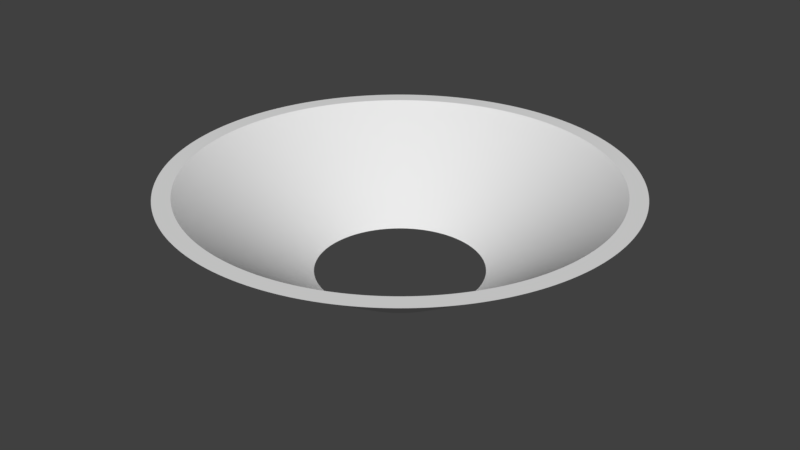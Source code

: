 # Source: bowl.blend  (saved by Blender 2.78.0; exported with 4.5.12 LTS)
import bpy
from mathutils import Matrix  # noqa: F401  (used for matrix-valued properties, if any)

bpy.ops.wm.read_factory_settings(use_empty=True)
scene = bpy.context.scene
scene.name = 'Scene'

# ---- collections
col_collection_1 = bpy.data.collections.new('Collection 1'); scene.collection.children.link(col_collection_1)

# ---- world
world_world = bpy.data.worlds.new('World'); scene.world = world_world
world_world.color = (0.05088, 0.05088, 0.05088)
world_world.use_sun_shadow = False
world_world.sun_shadow_jitter_overblur = 0.0
world_world.cycles.sampling_method = 'MANUAL'

# ---- meshes
me_cone_001 = bpy.data.meshes.new('Cone.001')
me_cone_001.from_pydata([(0.0, 1.0, -1.0), (0.02094, 0.9998, -1.0), (0.04188, 0.9991, -1.0), (0.06279, 0.998, -1.0), (0.08368, 0.9965, -1.0), (0.1045, 0.9945, -1.0), (0.1253, 0.9921, -1.0), (0.1461, 0.9893, -1.0), (0.1668, 0.986, -1.0), (0.1874, 0.9823, -1.0), (0.2079, 0.9781, -1.0), (0.2284, 0.9736, -1.0), (0.2487, 0.9686, -1.0), (0.2689, 0.9632, -1.0), (0.289, 0.9573, -1.0), (0.309, 0.9511, -1.0), (0.3289, 0.9444, -1.0), (0.3486, 0.9373, -1.0), (0.3681, 0.9298, -1.0), (0.3875, 0.9219, -1.0), (0.4067, 0.9135, -1.0), (0.4258, 0.9048, -1.0), (0.4446, 0.8957, -1.0), (0.4633, 0.8862, -1.0), (0.4818, 0.8763, -1.0), (0.5, 0.866, -1.0), (0.518, 0.8554, -1.0), (0.5358, 0.8443, -1.0), (0.5534, 0.8329, -1.0), (0.5707, 0.8211, -1.0), (0.5878, 0.809, -1.0), (0.6046, 0.7965, -1.0), (0.6211, 0.7837, -1.0), (0.6374, 0.7705, -1.0), (0.6534, 0.757, -1.0), (0.6691, 0.7431, -1.0), (0.6845, 0.729, -1.0), (0.6997, 0.7145, -1.0), (0.7145, 0.6997, -1.0), (0.729, 0.6845, -1.0), (0.7431, 0.6691, -1.0), (0.757, 0.6534, -1.0), (0.7705, 0.6374, -1.0), (0.7837, 0.6211, -1.0), (0.7965, 0.6046, -1.0), (0.809, 0.5878, -1.0), (0.8211, 0.5707, -1.0), (0.8329, 0.5534, -1.0), (0.8443, 0.5358, -1.0), (0.8554, 0.518, -1.0), (0.866, 0.5, -1.0), (0.8763, 0.4818, -1.0), (0.8862, 0.4633, -1.0), (0.8957, 0.4446, -1.0), (0.9048, 0.4258, -1.0), (0.9135, 0.4067, -1.0), (0.9219, 0.3875, -1.0), (0.9298, 0.3681, -1.0), (0.9373, 0.3486, -1.0), (0.9444, 0.3289, -1.0), (0.9511, 0.309, -1.0), (0.9573, 0.289, -1.0), (0.9632, 0.2689, -1.0), (0.9686, 0.2487, -1.0), (0.9736, 0.2284, -1.0), (0.9781, 0.2079, -1.0), (0.9823, 0.1874, -1.0), (0.986, 0.1668, -1.0), (0.9893, 0.1461, -1.0), (0.9921, 0.1253, -1.0), (0.9945, 0.1045, -1.0), (0.9965, 0.08368, -1.0), (0.998, 0.06279, -1.0), (0.9991, 0.04187, -1.0), (0.9998, 0.02094, -1.0), (1.0, -9.974e-07, -1.0), (0.9998, -0.02094, -1.0), (0.9991, -0.04188, -1.0), (0.998, -0.06279, -1.0), (0.9965, -0.08368, -1.0), (0.9945, -0.1045, -1.0), (0.9921, -0.1253, -1.0), (0.9893, -0.1461, -1.0), (0.986, -0.1668, -1.0), (0.9823, -0.1874, -1.0), (0.9781, -0.2079, -1.0), (0.9736, -0.2284, -1.0), (0.9686, -0.2487, -1.0), (0.9632, -0.2689, -1.0), (0.9573, -0.289, -1.0), (0.9511, -0.309, -1.0), (0.9444, -0.3289, -1.0), (0.9373, -0.3486, -1.0), (0.9298, -0.3681, -1.0), (0.9219, -0.3875, -1.0), (0.9135, -0.4067, -1.0), (0.9048, -0.4258, -1.0), (0.8957, -0.4446, -1.0), (0.8862, -0.4633, -1.0), (0.8763, -0.4818, -1.0), (0.866, -0.5, -1.0), (0.8554, -0.518, -1.0), (0.8443, -0.5358, -1.0), (0.8329, -0.5534, -1.0), (0.8211, -0.5707, -1.0), (0.809, -0.5878, -1.0), (0.7965, -0.6046, -1.0), (0.7837, -0.6211, -1.0), (0.7705, -0.6374, -1.0), (0.757, -0.6534, -1.0), (0.7431, -0.6691, -1.0), (0.729, -0.6845, -1.0), (0.7145, -0.6997, -1.0), (0.6997, -0.7145, -1.0), (0.6845, -0.729, -1.0), (0.6691, -0.7431, -1.0), (0.6534, -0.757, -1.0), (0.6374, -0.7705, -1.0), (0.6211, -0.7837, -1.0), (0.6046, -0.7965, -1.0), (0.5878, -0.809, -1.0), (0.5707, -0.8211, -1.0), (0.5534, -0.8329, -1.0), (0.5358, -0.8443, -1.0), (0.518, -0.8554, -1.0), (0.5, -0.866, -1.0), (0.4818, -0.8763, -1.0), (0.4633, -0.8862, -1.0), (0.4446, -0.8957, -1.0), (0.4258, -0.9048, -1.0), (0.4067, -0.9135, -1.0), (0.3875, -0.9219, -1.0), (0.3681, -0.9298, -1.0), (0.3486, -0.9373, -1.0), (0.3289, -0.9444, -1.0), (0.309, -0.9511, -1.0), (0.289, -0.9573, -1.0), (0.2689, -0.9632, -1.0), (0.2487, -0.9686, -1.0), (0.2284, -0.9736, -1.0), (0.2079, -0.9781, -1.0), (0.1874, -0.9823, -1.0), (0.1668, -0.986, -1.0), (0.1461, -0.9893, -1.0), (0.1253, -0.9921, -1.0), (0.1045, -0.9945, -1.0), (0.08368, -0.9965, -1.0), (0.06279, -0.998, -1.0), (0.04188, -0.9991, -1.0), (0.02094, -0.9998, -1.0), (1.82e-06, -1.0, -1.0), (-0.02094, -0.9998, -1.0), (-0.04187, -0.9991, -1.0), (-0.06279, -0.998, -1.0), (-0.08368, -0.9965, -1.0), (-0.1045, -0.9945, -1.0), (-0.1253, -0.9921, -1.0), (-0.1461, -0.9893, -1.0), (-0.1668, -0.986, -1.0), (-0.1874, -0.9823, -1.0), (-0.2079, -0.9781, -1.0), (-0.2283, -0.9736, -1.0), (-0.2487, -0.9686, -1.0), (-0.2689, -0.9632, -1.0), (-0.289, -0.9573, -1.0), (-0.309, -0.9511, -1.0), (-0.3289, -0.9444, -1.0), (-0.3486, -0.9373, -1.0), (-0.3681, -0.9298, -1.0), (-0.3875, -0.9219, -1.0), (-0.4067, -0.9135, -1.0), (-0.4258, -0.9048, -1.0), (-0.4446, -0.8957, -1.0), (-0.4633, -0.8862, -1.0), (-0.4818, -0.8763, -1.0), (-0.5, -0.866, -1.0), (-0.518, -0.8554, -1.0), (-0.5358, -0.8443, -1.0), (-0.5534, -0.8329, -1.0), (-0.5707, -0.8212, -1.0), (-0.5878, -0.809, -1.0), (-0.6046, -0.7965, -1.0), (-0.6211, -0.7837, -1.0), (-0.6374, -0.7705, -1.0), (-0.6534, -0.757, -1.0), (-0.6691, -0.7431, -1.0), (-0.6845, -0.729, -1.0), (-0.6997, -0.7145, -1.0), (-0.7145, -0.6997, -1.0), (-0.729, -0.6846, -1.0), (-0.7431, -0.6691, -1.0), (-0.757, -0.6534, -1.0), (-0.7705, -0.6374, -1.0), (-0.7837, -0.6212, -1.0), (-0.7965, -0.6046, -1.0), (-0.809, -0.5878, -1.0), (-0.8211, -0.5707, -1.0), (-0.8329, -0.5534, -1.0), (-0.8443, -0.5358, -1.0), (-0.8554, -0.518, -1.0), (-0.866, -0.5, -1.0), (-0.8763, -0.4818, -1.0), (-0.8862, -0.4633, -1.0), (-0.8957, -0.4446, -1.0), (-0.9048, -0.4258, -1.0), (-0.9135, -0.4067, -1.0), (-0.9219, -0.3875, -1.0), (-0.9298, -0.3681, -1.0), (-0.9373, -0.3486, -1.0), (-0.9444, -0.3289, -1.0), (-0.9511, -0.309, -1.0), (-0.9573, -0.289, -1.0), (-0.9632, -0.2689, -1.0), (-0.9686, -0.2487, -1.0), (-0.9736, -0.2284, -1.0), (-0.9781, -0.2079, -1.0), (-0.9823, -0.1874, -1.0), (-0.986, -0.1668, -1.0), (-0.9893, -0.1461, -1.0), (-0.9921, -0.1253, -1.0), (-0.9945, -0.1045, -1.0), (-0.9965, -0.08368, -1.0), (-0.998, -0.06279, -1.0), (-0.9991, -0.04188, -1.0), (-0.9998, -0.02094, -1.0), (-1.0, 9.656e-07, -1.0), (-0.9998, 0.02094, -1.0), (-0.9991, 0.04188, -1.0), (-0.998, 0.06279, -1.0), (-0.9965, 0.08368, -1.0), (-0.9945, 0.1045, -1.0), (-0.9921, 0.1253, -1.0), (-0.9893, 0.1461, -1.0), (-0.986, 0.1668, -1.0), (-0.9823, 0.1874, -1.0), (-0.9781, 0.2079, -1.0), (-0.9736, 0.2284, -1.0), (-0.9686, 0.2487, -1.0), (-0.9632, 0.2689, -1.0), (-0.9573, 0.289, -1.0), (-0.9511, 0.309, -1.0), (-0.9444, 0.3289, -1.0), (-0.9373, 0.3486, -1.0), (-0.9298, 0.3681, -1.0), (-0.9219, 0.3875, -1.0), (-0.9135, 0.4067, -1.0), (-0.9048, 0.4258, -1.0), (-0.8957, 0.4446, -1.0), (-0.8862, 0.4633, -1.0), (-0.8763, 0.4818, -1.0), (-0.866, 0.5, -1.0), (-0.8554, 0.518, -1.0), (-0.8443, 0.5358, -1.0), (-0.8329, 0.5534, -1.0), (-0.8211, 0.5707, -1.0), (-0.809, 0.5878, -1.0), (-0.7965, 0.6046, -1.0), (-0.7837, 0.6212, -1.0), (-0.7705, 0.6374, -1.0), (-0.757, 0.6534, -1.0), (-0.7431, 0.6691, -1.0), (-0.729, 0.6846, -1.0), (-0.7145, 0.6997, -1.0), (-0.6997, 0.7145, -1.0), (-0.6845, 0.729, -1.0), (-0.6691, 0.7431, -1.0), (-0.6534, 0.757, -1.0), (-0.6374, 0.7705, -1.0), (-0.6211, 0.7837, -1.0), (-0.6046, 0.7965, -1.0), (-0.5878, 0.809, -1.0), (-0.5707, 0.8212, -1.0), (-0.5534, 0.8329, -1.0), (-0.5358, 0.8443, -1.0), (-0.518, 0.8554, -1.0), (-0.5, 0.866, -1.0), (-0.4817, 0.8763, -1.0), (-0.4633, 0.8862, -1.0), (-0.4446, 0.8957, -1.0), (-0.4258, 0.9048, -1.0), (-0.4067, 0.9135, -1.0), (-0.3875, 0.9219, -1.0), (-0.3681, 0.9298, -1.0), (-0.3486, 0.9373, -1.0), (-0.3289, 0.9444, -1.0), (-0.309, 0.9511, -1.0), (-0.289, 0.9573, -1.0), (-0.2689, 0.9632, -1.0), (-0.2487, 0.9686, -1.0), (-0.2283, 0.9736, -1.0), (-0.2079, 0.9782, -1.0), (-0.1874, 0.9823, -1.0), (-0.1668, 0.986, -1.0), (-0.1461, 0.9893, -1.0), (-0.1253, 0.9921, -1.0), (-0.1045, 0.9945, -1.0), (-0.08367, 0.9965, -1.0), (-0.06278, 0.998, -1.0), (-0.04186, 0.9991, -1.0), (-0.02093, 0.9998, -1.0), (0.3342, 0.1488, 0.2683), (0.3373, 0.1418, 0.2683), (0.8439, 0.3757, -1.0), (0.8516, 0.358, -1.0), (0.331, 0.1558, 0.2683), (0.8358, 0.3933, -1.0), (0.3206, 0.1763, 0.2683), (0.3242, 0.1695, 0.2683), (0.8095, 0.445, -1.0), (0.8186, 0.428, -1.0), (0.3277, 0.1627, 0.2683), (0.8274, 0.4107, -1.0), (0.3402, 0.1347, 0.2683), (0.8589, 0.3401, -1.0), (0.3659, -3.649e-07, 0.2683), (0.3658, 0.007662, 0.2683), (0.9236, 0.01934, -1.0), (0.9238, -9.213e-07, -1.0), (0.3429, 0.1275, 0.2683), (0.8658, 0.322, -1.0), (0.3655, 0.01532, 0.2683), (0.9229, 0.03868, -1.0), (0.08354, 0.3562, 0.2683), (0.09098, 0.3544, 0.2683), (0.2109, 0.8993, -1.0), (0.2297, 0.8947, -1.0), (0.2769, 0.2391, 0.2683), (0.2819, 0.2332, 0.2683), (0.6993, 0.6036, -1.0), (0.7118, 0.5888, -1.0), (0.2867, 0.2272, 0.2683), (0.7239, 0.5738, -1.0), (0.1203, 0.3455, 0.2683), (0.1275, 0.3429, 0.2683), (0.3038, 0.8724, -1.0), (0.322, 0.8658, -1.0), (0.09839, 0.3524, 0.2683), (0.2484, 0.8897, -1.0), (0.1347, 0.3402, 0.2683), (0.3401, 0.8589, -1.0), (0.1057, 0.3502, 0.2683), (0.267, 0.8843, -1.0), (0.1418, 0.3373, 0.2683), (0.358, 0.8516, -1.0), (0.3502, 0.1057, 0.2683), (0.3524, 0.09839, 0.2683), (0.8843, 0.267, -1.0), (0.8897, 0.2484, -1.0), (0.3479, 0.1131, 0.2683), (0.8785, 0.2855, -1.0), (0.3619, 0.05344, 0.2683), (0.363, 0.04585, 0.2683), (0.9138, 0.1349, -1.0), (0.9165, 0.1158, -1.0), (0.3639, 0.03824, 0.2683), (0.9187, 0.09656, -1.0), (0.3544, 0.09098, 0.2683), (0.8947, 0.2297, -1.0), (0.3455, 0.1203, 0.2683), (0.8724, 0.3038, -1.0), (0.3562, 0.08354, 0.2683), (0.8993, 0.2109, -1.0), (0.3089, 0.196, 0.2683), (0.3129, 0.1895, 0.2683), (0.78, 0.495, -1.0), (0.7901, 0.4785, -1.0), (0.3047, 0.2025, 0.2683), (0.7694, 0.5112, -1.0), (0.2914, 0.2212, 0.2683), (0.7358, 0.5585, -1.0), (0.296, 0.215, 0.2683), (0.7473, 0.543, -1.0), (0.3168, 0.1829, 0.2683), (0.8, 0.4619, -1.0), (0.3004, 0.2088, 0.2683), (0.7585, 0.5272, -1.0), (0.3579, 0.07607, 0.2683), (0.3594, 0.06855, 0.2683), (0.9036, 0.1921, -1.0), (0.9074, 0.1731, -1.0), (0.3607, 0.06101, 0.2683), (0.9108, 0.1541, -1.0), (0.3646, 0.03061, 0.2683), (0.9205, 0.0773, -1.0), (0.3651, 0.02297, 0.2683), (0.9219, 0.058, -1.0), (0.2614, 0.256, 0.2683), (0.2667, 0.2504, 0.2683), (0.66, 0.6463, -1.0), (0.6734, 0.6324, -1.0), (0.07607, 0.3579, 0.2683), (0.1921, 0.9036, -1.0), (0.2719, 0.2448, 0.2683), (0.6865, 0.6181, -1.0), (-0.2391, 0.277, 0.2683), (-0.2332, 0.2819, 0.2683), (-0.6036, 0.6993, -1.0), (-0.5888, 0.7118, -1.0), (-0.2272, 0.2867, 0.2683), (-0.5738, 0.7239, -1.0), (-0.331, 0.1558, 0.2683), (-0.3277, 0.1627, 0.2683), (-0.8358, 0.3933, -1.0), (-0.8274, 0.4107, -1.0), (-0.3242, 0.1695, 0.2683), (-0.8186, 0.428, -1.0), (-0.2448, 0.2719, 0.2683), (-0.6181, 0.6865, -1.0), (-0.3206, 0.1763, 0.2683), (-0.8095, 0.445, -1.0), (-0.2504, 0.2667, 0.2683), (-0.6323, 0.6734, -1.0), (-0.3168, 0.1829, 0.2683), (-0.8, 0.4619, -1.0), (-0.05344, -0.3619, 0.2683), (-0.06101, -0.3607, 0.2683), (-0.1349, -0.9138, -1.0), (-0.1541, -0.9108, -1.0), (-0.06855, -0.3594, 0.2683), (-0.1731, -0.9074, -1.0), (-0.3646, 0.03061, 0.2683), (-0.3638, 0.03824, 0.2683), (-0.9205, 0.0773, -1.0), (-0.9187, 0.09656, -1.0), (-0.3651, 0.02297, 0.2683), (-0.9219, 0.058, -1.0), (-0.04585, -0.363, 0.2683), (-0.1158, -0.9165, -1.0), (-0.3655, 0.01532, 0.2683), (-0.9229, 0.03868, -1.0), (-0.03824, -0.3638, 0.2683), (-0.09656, -0.9187, -1.0), (-0.3658, 0.007662, 0.2683), (-0.9236, 0.01935, -1.0), (-0.3047, 0.2025, 0.2683), (-0.3004, 0.2088, 0.2683), (-0.7694, 0.5112, -1.0), (-0.7585, 0.5272, -1.0), (-0.296, 0.215, 0.2683), (-0.7473, 0.543, -1.0), (-0.196, 0.3089, 0.2683), (-0.1895, 0.3129, 0.2683), (-0.4785, 0.7902, -1.0), (-0.495, 0.78, -1.0), (-0.1829, 0.3168, 0.2683), (-0.4619, 0.8, -1.0), (-0.3089, 0.196, 0.2683), (-0.7799, 0.495, -1.0), (-0.2914, 0.2212, 0.2683), (-0.2867, 0.2273, 0.2683), (-0.7358, 0.5585, -1.0), (-0.7239, 0.5738, -1.0), (-0.3129, 0.1895, 0.2683), (-0.7901, 0.4785, -1.0), (-0.3373, 0.1418, 0.2683), (-0.3342, 0.1488, 0.2683), (-0.8516, 0.358, -1.0), (-0.8439, 0.3757, -1.0), (-0.3524, 0.09839, 0.2683), (-0.3502, 0.1057, 0.2683), (-0.8897, 0.2484, -1.0), (-0.8843, 0.267, -1.0), (-0.3479, 0.1131, 0.2683), (-0.8785, 0.2855, -1.0), (-0.3402, 0.1347, 0.2683), (-0.8589, 0.3401, -1.0), (-0.3455, 0.1203, 0.2683), (-0.8724, 0.3038, -1.0), (-0.3429, 0.1275, 0.2683), (-0.8658, 0.322, -1.0), (-0.215, 0.296, 0.2683), (-0.2088, 0.3004, 0.2683), (-0.543, 0.7473, -1.0), (-0.5272, 0.7585, -1.0), (-0.2025, 0.3047, 0.2683), (-0.5112, 0.7694, -1.0), (-0.1762, 0.3206, 0.2683), (-0.445, 0.8095, -1.0), (-0.1695, 0.3242, 0.2683), (-0.428, 0.8186, -1.0), (-0.2212, 0.2914, 0.2683), (-0.5585, 0.7358, -1.0), (-0.1627, 0.3277, 0.2683), (-0.4107, 0.8274, -1.0), (-0.007661, -0.3658, 0.2683), (-0.01532, -0.3655, 0.2683), (-0.01934, -0.9236, -1.0), (-0.03868, -0.9229, -1.0), (-0.02297, -0.3651, 0.2683), (-0.058, -0.9219, -1.0), (-0.07606, -0.3579, 0.2683), (-0.1921, -0.9036, -1.0), (-0.08354, -0.3562, 0.2683), (-0.2109, -0.8993, -1.0), (6.658e-07, -0.3659, 0.2683), (1.681e-06, -0.9238, -1.0), (-0.03061, -0.3646, 0.2683), (-0.0773, -0.9205, -1.0), (-0.3659, 3.533e-07, 0.2683), (-0.9238, 8.92e-07, -1.0), (-0.2667, 0.2504, 0.2683), (-0.2614, 0.256, 0.2683), (-0.6734, 0.6324, -1.0), (-0.66, 0.6463, -1.0), (-0.2719, 0.2448, 0.2683), (-0.6865, 0.6181, -1.0), (-0.2819, 0.2332, 0.2683), (-0.7118, 0.5888, -1.0), (-0.256, 0.2614, 0.2683), (-0.6463, 0.66, -1.0), (-0.2769, 0.2391, 0.2683), (-0.6993, 0.6036, -1.0), (-0.3619, 0.05345, 0.2683), (-0.3607, 0.06101, 0.2683), (-0.9138, 0.1349, -1.0), (-0.9108, 0.1541, -1.0), (-0.3594, 0.06856, 0.2683), (-0.9074, 0.1731, -1.0), (-0.3544, 0.09099, 0.2683), (-0.8947, 0.2297, -1.0), (-0.3562, 0.08354, 0.2683), (-0.8993, 0.2109, -1.0), (-0.363, 0.04585, 0.2683), (-0.9165, 0.1158, -1.0), (-0.3579, 0.07607, 0.2683), (-0.9036, 0.1921, -1.0), (0.1627, -0.3277, 0.2683), (0.1558, -0.331, 0.2683), (0.4107, -0.8274, -1.0), (0.3933, -0.8358, -1.0), (0.1488, -0.3342, 0.2683), (0.3757, -0.8439, -1.0), (0.2819, -0.2332, 0.2683), (0.2769, -0.2391, 0.2683), (0.7118, -0.5888, -1.0), (0.6993, -0.6036, -1.0), (0.2719, -0.2448, 0.2683), (0.6865, -0.6181, -1.0), (0.1695, -0.3242, 0.2683), (0.428, -0.8186, -1.0), (0.2667, -0.2504, 0.2683), (0.6734, -0.6324, -1.0), (0.1763, -0.3206, 0.2683), (0.445, -0.8095, -1.0), (0.2614, -0.256, 0.2683), (0.66, -0.6463, -1.0), (0.04585, 0.363, 0.2683), (0.05345, 0.3619, 0.2683), (0.1158, 0.9165, -1.0), (0.1349, 0.9138, -1.0), (0.06101, 0.3607, 0.2683), (0.1541, 0.9108, -1.0), (0.2212, 0.2914, 0.2683), (0.215, 0.296, 0.2683), (0.543, 0.7473, -1.0), (0.5585, 0.7358, -1.0), (0.2088, 0.3004, 0.2683), (0.5272, 0.7585, -1.0), (0.1488, 0.3342, 0.2683), (0.3757, 0.8439, -1.0), (0.2025, 0.3047, 0.2683), (0.5112, 0.7694, -1.0), (0.1558, 0.331, 0.2683), (0.3933, 0.8358, -1.0), (0.196, 0.3089, 0.2683), (0.495, 0.78, -1.0), (0.2448, -0.2719, 0.2683), (0.2391, -0.2769, 0.2683), (0.6181, -0.6865, -1.0), (0.6036, -0.6993, -1.0), (0.2332, -0.2819, 0.2683), (0.5888, -0.7118, -1.0), (0.1131, -0.3479, 0.2683), (0.1057, -0.3502, 0.2683), (0.2855, -0.8785, -1.0), (0.267, -0.8843, -1.0), (0.09839, -0.3524, 0.2683), (0.2484, -0.8897, -1.0), (0.2504, -0.2667, 0.2683), (0.6324, -0.6734, -1.0), (0.2272, -0.2867, 0.2683), (0.2212, -0.2914, 0.2683), (0.5738, -0.7239, -1.0), (0.5585, -0.7358, -1.0), (0.256, -0.2614, 0.2683), (0.6463, -0.66, -1.0), (0.2914, -0.2212, 0.2683), (0.2867, -0.2272, 0.2683), (0.7358, -0.5585, -1.0), (0.7239, -0.5738, -1.0), (0.3168, -0.1829, 0.2683), (0.3129, -0.1895, 0.2683), (0.8, -0.4619, -1.0), (0.7901, -0.4785, -1.0), (0.3089, -0.196, 0.2683), (0.78, -0.495, -1.0), (0.296, -0.215, 0.2683), (0.7473, -0.543, -1.0), (0.3047, -0.2025, 0.2683), (0.7694, -0.5112, -1.0), (0.3004, -0.2088, 0.2683), (0.7585, -0.5272, -1.0), (0.1347, -0.3402, 0.2683), (0.1275, -0.3429, 0.2683), (0.3401, -0.8589, -1.0), (0.322, -0.8658, -1.0), (0.1203, -0.3455, 0.2683), (0.3038, -0.8724, -1.0), (0.09098, -0.3544, 0.2683), (0.2297, -0.8947, -1.0), (0.08354, -0.3562, 0.2683), (0.2109, -0.8993, -1.0), (0.1418, -0.3373, 0.2683), (0.358, -0.8516, -1.0), (0.07607, -0.3579, 0.2683), (0.1921, -0.9036, -1.0), (0.1763, 0.3206, 0.2683), (0.1829, 0.3168, 0.2683), (0.445, 0.8095, -1.0), (0.4619, 0.8, -1.0), (0.1695, 0.3242, 0.2683), (0.428, 0.8186, -1.0), (0.06855, 0.3594, 0.2683), (0.1731, 0.9074, -1.0), (0.1895, 0.3129, 0.2683), (0.4785, 0.7901, -1.0), (0.1627, 0.3277, 0.2683), (0.4107, 0.8274, -1.0), (0.196, -0.3089, 0.2683), (0.1895, -0.3129, 0.2683), (0.495, -0.78, -1.0), (0.4785, -0.7901, -1.0), (0.2025, -0.3047, 0.2683), (0.5112, -0.7694, -1.0), (0.215, -0.296, 0.2683), (0.543, -0.7473, -1.0), (0.1829, -0.3168, 0.2683), (0.4619, -0.8, -1.0), (0.2088, -0.3004, 0.2683), (0.5272, -0.7585, -1.0), (0.3373, -0.1418, 0.2683), (0.3342, -0.1488, 0.2683), (0.8516, -0.358, -1.0), (0.8439, -0.3757, -1.0), (0.331, -0.1558, 0.2683), (0.8358, -0.3933, -1.0), (0.3206, -0.1763, 0.2683), (0.8095, -0.445, -1.0), (0.3242, -0.1695, 0.2683), (0.8186, -0.428, -1.0), (0.3402, -0.1347, 0.2683), (0.8589, -0.3401, -1.0), (0.3277, -0.1627, 0.2683), (0.8274, -0.4107, -1.0), (0.3429, -0.1275, 0.2683), (0.8658, -0.322, -1.0), (-0.3579, -0.07607, 0.2683), (-0.3594, -0.06855, 0.2683), (-0.9036, -0.1921, -1.0), (-0.9074, -0.1731, -1.0), (-0.3562, -0.08354, 0.2683), (-0.8993, -0.2109, -1.0), (-0.2614, -0.256, 0.2683), (-0.2667, -0.2504, 0.2683), (-0.66, -0.6463, -1.0), (-0.6734, -0.6324, -1.0), (-0.2719, -0.2448, 0.2683), (-0.6865, -0.6181, -1.0), (-0.3607, -0.06101, 0.2683), (-0.9108, -0.1541, -1.0), (-0.2769, -0.2391, 0.2683), (-0.6993, -0.6036, -1.0), (-0.3619, -0.05345, 0.2683), (-0.9138, -0.1349, -1.0), (-0.2819, -0.2332, 0.2683), (-0.7118, -0.5888, -1.0), (-0.1057, -0.3502, 0.2683), (-0.1131, -0.3479, 0.2683), (-0.267, -0.8843, -1.0), (-0.2855, -0.8785, -1.0), (-0.09838, -0.3524, 0.2683), (-0.2484, -0.8897, -1.0), (-0.1895, -0.3129, 0.2683), (-0.196, -0.3089, 0.2683), (-0.4785, -0.7901, -1.0), (-0.495, -0.78, -1.0), (-0.1829, -0.3168, 0.2683), (-0.4619, -0.8, -1.0), (-0.1203, -0.3455, 0.2683), (-0.3038, -0.8724, -1.0), (-0.1763, -0.3206, 0.2683), (-0.445, -0.8095, -1.0), (-0.1275, -0.3429, 0.2683), (-0.322, -0.8658, -1.0), (-0.1695, -0.3242, 0.2683), (-0.428, -0.8186, -1.0), (-0.296, -0.215, 0.2683), (-0.3004, -0.2088, 0.2683), (-0.7473, -0.543, -1.0), (-0.7585, -0.5272, -1.0), (-0.3047, -0.2025, 0.2683), (-0.7694, -0.5112, -1.0), (-0.3402, -0.1347, 0.2683), (-0.3429, -0.1275, 0.2683), (-0.8589, -0.3401, -1.0), (-0.8658, -0.322, -1.0), (-0.3502, -0.1057, 0.2683), (-0.3524, -0.09839, 0.2683), (-0.8843, -0.267, -1.0), (-0.8897, -0.2484, -1.0), (-0.2914, -0.2212, 0.2683), (-0.7358, -0.5585, -1.0), (-0.3089, -0.196, 0.2683), (-0.3129, -0.1895, 0.2683), (-0.7799, -0.495, -1.0), (-0.7901, -0.4785, -1.0), (-0.2867, -0.2273, 0.2683), (-0.7239, -0.5738, -1.0), (-0.3646, -0.03061, 0.2683), (-0.3651, -0.02297, 0.2683), (-0.9205, -0.0773, -1.0), (-0.9219, -0.058, -1.0), (-0.3638, -0.03824, 0.2683), (-0.9187, -0.09656, -1.0), (-0.2448, -0.2719, 0.2683), (-0.2504, -0.2667, 0.2683), (-0.6181, -0.6865, -1.0), (-0.6323, -0.6734, -1.0), (-0.256, -0.2614, 0.2683), (-0.6463, -0.66, -1.0), (-0.3655, -0.01532, 0.2683), (-0.9229, -0.03868, -1.0), (-0.3658, -0.007662, 0.2683), (-0.9236, -0.01934, -1.0), (-0.331, -0.1558, 0.2683), (-0.3342, -0.1488, 0.2683), (-0.8358, -0.3933, -1.0), (-0.8439, -0.3757, -1.0), (-0.3373, -0.1418, 0.2683), (-0.8516, -0.358, -1.0), (-0.3479, -0.1131, 0.2683), (-0.8785, -0.2855, -1.0), (-0.3455, -0.1203, 0.2683), (-0.8724, -0.3038, -1.0), (-0.3544, -0.09098, 0.2683), (-0.8947, -0.2297, -1.0), (-0.1488, -0.3342, 0.2683), (-0.1558, -0.331, 0.2683), (-0.3757, -0.8439, -1.0), (-0.3933, -0.8358, -1.0), (-0.1418, -0.3373, 0.2683), (-0.358, -0.8516, -1.0), (-0.09098, -0.3544, 0.2683), (-0.2297, -0.8947, -1.0), (-0.1627, -0.3277, 0.2683), (-0.4107, -0.8274, -1.0), (-0.1347, -0.3402, 0.2683), (-0.3401, -0.8589, -1.0), (-0.3277, -0.1627, 0.2683), (-0.8274, -0.4107, -1.0), (-0.3242, -0.1695, 0.2683), (-0.8186, -0.428, -1.0), (-0.3168, -0.1829, 0.2683), (-0.8, -0.4619, -1.0), (-0.363, -0.04585, 0.2683), (-0.9165, -0.1158, -1.0), (-0.3206, -0.1763, 0.2683), (-0.8095, -0.445, -1.0), (-0.2088, -0.3004, 0.2683), (-0.215, -0.296, 0.2683), (-0.5272, -0.7585, -1.0), (-0.543, -0.7473, -1.0), (-0.2212, -0.2914, 0.2683), (-0.5585, -0.7358, -1.0), (-0.2391, -0.2769, 0.2683), (-0.6036, -0.6993, -1.0), (-0.2332, -0.2819, 0.2683), (-0.5888, -0.7118, -1.0), (-0.2025, -0.3047, 0.2683), (-0.5112, -0.7694, -1.0), (-0.2272, -0.2867, 0.2683), (-0.5738, -0.7239, -1.0), (0.3544, -0.09098, 0.2683), (0.3524, -0.09839, 0.2683), (0.8947, -0.2297, -1.0), (0.8897, -0.2484, -1.0), (0.3562, -0.08354, 0.2683), (0.8993, -0.2109, -1.0), (0.1131, 0.3479, 0.2683), (0.2855, 0.8785, -1.0), (0.3502, -0.1057, 0.2683), (0.8843, -0.267, -1.0), (0.03824, 0.3638, 0.2683), (0.09656, 0.9187, -1.0), (0.3479, -0.1131, 0.2683), (0.8785, -0.2855, -1.0), (0.03061, 0.3646, 0.2683), (0.0773, 0.9205, -1.0), (-0.1418, 0.3373, 0.2683), (-0.1347, 0.3402, 0.2683), (-0.358, 0.8516, -1.0), (-0.34, 0.8589, -1.0), (-0.1488, 0.3342, 0.2683), (-0.3757, 0.8439, -1.0), (-0.05344, 0.3619, 0.2683), (-0.04585, 0.363, 0.2683), (-0.1349, 0.9138, -1.0), (-0.1158, 0.9165, -1.0), (-0.06101, 0.3607, 0.2683), (-0.154, 0.9108, -1.0), (-0.1275, 0.3429, 0.2683), (-0.322, 0.8658, -1.0), (-0.06855, 0.3594, 0.2683), (-0.1731, 0.9074, -1.0), (-0.1203, 0.3455, 0.2683), (-0.3038, 0.8724, -1.0), (-0.07606, 0.3579, 0.2683), (-0.192, 0.9036, -1.0), (0.0, 0.3659, 0.2683), (0.007662, 0.3658, 0.2683), (0.0, 0.9238, -1.0), (0.01935, 0.9236, -1.0), (0.2272, 0.2867, 0.2683), (0.5738, 0.7239, -1.0), (0.3646, -0.03061, 0.2683), (0.3638, -0.03824, 0.2683), (0.9205, -0.0773, -1.0), (0.9187, -0.09656, -1.0), (0.3607, -0.06101, 0.2683), (0.3594, -0.06855, 0.2683), (0.9108, -0.1541, -1.0), (0.9074, -0.1731, -1.0), (0.01532, 0.3655, 0.2683), (0.03868, 0.9229, -1.0), (0.2332, 0.2819, 0.2683), (0.2391, 0.277, 0.2683), (0.5888, 0.7118, -1.0), (0.6036, 0.6993, -1.0), (0.02297, 0.3651, 0.2683), (0.058, 0.9219, -1.0), (0.06855, -0.3594, 0.2683), (0.06101, -0.3607, 0.2683), (0.1731, -0.9074, -1.0), (0.1541, -0.9108, -1.0), (0.02297, -0.3651, 0.2683), (0.01532, -0.3655, 0.2683), (0.058, -0.9219, -1.0), (0.03868, -0.9229, -1.0), (0.03061, -0.3646, 0.2683), (0.0773, -0.9205, -1.0), (0.05345, -0.3619, 0.2683), (0.1349, -0.9138, -1.0), (0.03824, -0.3638, 0.2683), (0.09656, -0.9187, -1.0), (0.04585, -0.363, 0.2683), (0.1158, -0.9165, -1.0), (0.3658, -0.007662, 0.2683), (0.3655, -0.01532, 0.2683), (0.9236, -0.01935, -1.0), (0.9229, -0.03868, -1.0), (0.3651, -0.02297, 0.2683), (0.9219, -0.058, -1.0), (0.3619, -0.05345, 0.2683), (0.9138, -0.1349, -1.0), (0.363, -0.04585, 0.2683), (0.9165, -0.1158, -1.0), (0.3579, -0.07607, 0.2683), (0.9036, -0.1921, -1.0), (-0.09838, 0.3524, 0.2683), (-0.09098, 0.3544, 0.2683), (-0.2484, 0.8897, -1.0), (-0.2297, 0.8947, -1.0), (-0.1057, 0.3502, 0.2683), (-0.267, 0.8843, -1.0), (-0.1558, 0.331, 0.2683), (-0.3933, 0.8358, -1.0), (-0.08354, 0.3562, 0.2683), (-0.2109, 0.8993, -1.0), (-0.1131, 0.3479, 0.2683), (-0.2854, 0.8785, -1.0), (0.256, 0.2614, 0.2683), (0.6463, 0.66, -1.0), (0.2448, 0.2719, 0.2683), (0.6181, 0.6865, -1.0), (0.3455, -0.1203, 0.2683), (0.8724, -0.3038, -1.0), (0.2504, 0.2667, 0.2683), (0.6324, 0.6734, -1.0), (-0.03061, 0.3646, 0.2683), (-0.02297, 0.3651, 0.2683), (-0.07729, 0.9205, -1.0), (-0.05799, 0.9219, -1.0), (-0.01532, 0.3655, 0.2683), (-0.03867, 0.9229, -1.0), (0.007663, -0.3658, 0.2683), (0.01935, -0.9236, -1.0), (-0.03824, 0.3638, 0.2683), (-0.09655, 0.9187, -1.0), (-0.007657, 0.3658, 0.2683), (-0.01933, 0.9236, -1.0)], [], [(0, 818, 819, 1), (1, 819, 832, 2), (2, 832, 838, 3), (3, 838, 796, 4), (4, 796, 792, 5), (5, 792, 546, 6), (6, 546, 547, 7), (7, 547, 550, 8), (8, 550, 622, 9), (9, 622, 390, 10), (10, 390, 322, 11), (11, 322, 323, 12), (12, 323, 336, 13), (13, 336, 340, 14), (14, 340, 788, 15), (15, 788, 332, 16), (16, 332, 333, 17), (17, 333, 338, 18), (18, 338, 342, 19), (19, 342, 558, 20), (20, 558, 562, 21), (21, 562, 626, 22), (22, 626, 620, 23), (23, 620, 616, 24), (24, 616, 617, 25), (25, 617, 624, 26), (26, 624, 564, 27), (27, 564, 560, 28), (28, 560, 556, 29), (29, 556, 553, 30), (30, 553, 552, 31), (31, 552, 822, 32), (32, 822, 834, 33), (33, 834, 835, 34), (34, 835, 882, 35), (35, 882, 886, 36), (36, 886, 880, 37), (37, 880, 386, 38), (38, 386, 387, 39), (39, 387, 392, 40), (40, 392, 326, 41), (41, 326, 327, 42), (42, 327, 330, 43), (43, 330, 368, 44), (44, 368, 370, 45), (45, 370, 374, 46), (46, 374, 366, 47), (47, 366, 362, 48), (48, 362, 363, 49), (49, 363, 372, 50), (50, 372, 306, 51), (51, 306, 307, 52), (52, 307, 310, 53), (53, 310, 304, 54), (54, 304, 300, 55), (55, 300, 301, 56), (56, 301, 312, 57), (57, 312, 318, 58), (58, 318, 358, 59), (59, 358, 348, 60), (60, 348, 344, 61), (61, 344, 345, 62), (62, 345, 356, 63), (63, 356, 360, 64), (64, 360, 376, 65), (65, 376, 377, 66), (66, 377, 380, 67), (67, 380, 350, 68), (68, 350, 351, 69), (69, 351, 354, 70), (70, 354, 382, 71), (71, 382, 384, 72), (72, 384, 320, 73), (73, 320, 315, 74), (74, 315, 314, 75), (75, 314, 856, 76), (76, 856, 857, 77), (77, 857, 860, 78), (78, 860, 824, 79), (79, 824, 825, 80), (80, 825, 864, 81), (81, 864, 862, 82), (82, 862, 828, 83), (83, 828, 829, 84), (84, 829, 866, 85), (85, 866, 786, 86), (86, 786, 782, 87), (87, 782, 783, 88), (88, 783, 790, 89), (89, 790, 794, 90), (90, 794, 884, 91), (91, 884, 654, 92), (92, 654, 650, 93), (93, 650, 640, 94), (94, 640, 641, 95), (95, 641, 644, 96), (96, 644, 652, 97), (97, 652, 648, 98), (98, 648, 646, 99), (99, 646, 590, 100), (100, 590, 591, 101), (101, 591, 594, 102), (102, 594, 598, 103), (103, 598, 600, 104), (104, 600, 596, 105), (105, 596, 586, 106), (106, 586, 587, 107), (107, 587, 532, 108), (108, 532, 533, 109), (109, 533, 536, 110), (110, 536, 540, 111), (111, 540, 544, 112), (112, 544, 584, 113), (113, 584, 578, 114), (114, 578, 566, 115), (115, 566, 567, 116), (116, 567, 570, 117), (117, 570, 580, 118), (118, 580, 581, 119), (119, 581, 634, 120), (120, 634, 638, 121), (121, 638, 632, 122), (122, 632, 628, 123), (123, 628, 629, 124), (124, 629, 636, 125), (125, 636, 542, 126), (126, 542, 538, 127), (127, 538, 526, 128), (128, 526, 527, 129), (129, 527, 530, 130), (130, 530, 612, 131), (131, 612, 602, 132), (132, 602, 603, 133), (133, 603, 606, 134), (134, 606, 572, 135), (135, 572, 573, 136), (136, 573, 576, 137), (137, 576, 608, 138), (138, 608, 610, 139), (139, 610, 614, 140), (140, 614, 840, 141), (141, 840, 841, 142), (142, 841, 850, 143), (143, 850, 854, 144), (144, 854, 852, 145), (145, 852, 848, 146), (146, 848, 844, 147), (147, 844, 845, 148), (148, 845, 894, 149), (149, 894, 494, 150), (150, 494, 484, 151), (151, 484, 485, 152), (152, 485, 488, 153), (153, 488, 496, 154), (154, 496, 430, 155), (155, 430, 426, 156), (156, 426, 414, 157), (157, 414, 415, 158), (158, 415, 418, 159), (159, 418, 490, 160), (160, 490, 492, 161), (161, 492, 752, 162), (162, 752, 680, 163), (163, 680, 676, 164), (164, 676, 677, 165), (165, 677, 688, 166), (166, 688, 692, 167), (167, 692, 756, 168), (168, 756, 750, 169), (169, 750, 746, 170), (170, 746, 747, 171), (171, 747, 754, 172), (172, 754, 694, 173), (173, 694, 690, 174), (174, 690, 686, 175), (175, 686, 682, 176), (176, 682, 683, 177), (177, 683, 778, 178), (178, 778, 768, 179), (179, 768, 769, 180), (180, 769, 772, 181), (181, 772, 780, 182), (182, 780, 776, 183), (183, 776, 774, 184), (184, 774, 724, 185), (185, 724, 725, 186), (186, 725, 728, 187), (187, 728, 662, 188), (188, 662, 663, 189), (189, 663, 666, 190), (190, 666, 670, 191), (191, 670, 674, 192), (192, 674, 716, 193), (193, 716, 710, 194), (194, 710, 696, 195), (195, 696, 697, 196), (196, 697, 700, 197), (197, 700, 712, 198), (198, 712, 713, 199), (199, 713, 762, 200), (200, 762, 766, 201), (201, 766, 760, 202), (202, 760, 758, 203), (203, 758, 734, 204), (204, 734, 735, 205), (205, 735, 738, 206), (206, 738, 702, 207), (207, 702, 703, 208), (208, 703, 742, 209), (209, 742, 740, 210), (210, 740, 706, 211), (211, 706, 707, 212), (212, 707, 744, 213), (213, 744, 660, 214), (214, 660, 656, 215), (215, 656, 657, 216), (216, 657, 668, 217), (217, 668, 672, 218), (218, 672, 764, 219), (219, 764, 722, 220), (220, 722, 718, 221), (221, 718, 719, 222), (222, 719, 730, 223), (223, 730, 732, 224), (224, 732, 498, 225), (225, 498, 432, 226), (226, 432, 428, 227), (227, 428, 424, 228), (228, 424, 420, 229), (229, 420, 421, 230), (230, 421, 522, 231), (231, 522, 512, 232), (232, 512, 513, 233), (233, 513, 516, 234), (234, 516, 524, 235), (235, 524, 520, 236), (236, 520, 518, 237), (237, 518, 458, 238), (238, 458, 459, 239), (239, 459, 462, 240), (240, 462, 466, 241), (241, 466, 468, 242), (242, 468, 464, 243), (243, 464, 454, 244), (244, 454, 455, 245), (245, 455, 400, 246), (246, 400, 401, 247), (247, 401, 404, 248), (248, 404, 408, 249), (249, 408, 412, 250), (250, 412, 452, 251), (251, 452, 446, 252), (252, 446, 434, 253), (253, 434, 435, 254), (254, 435, 438, 255), (255, 438, 448, 256), (256, 448, 449, 257), (257, 449, 506, 258), (258, 506, 510, 259), (259, 510, 504, 260), (260, 504, 500, 261), (261, 500, 501, 262), (262, 501, 508, 263), (263, 508, 410, 264), (264, 410, 406, 265), (265, 406, 394, 266), (266, 394, 395, 267), (267, 395, 398, 268), (268, 398, 480, 269), (269, 480, 470, 270), (270, 470, 471, 271), (271, 471, 474, 272), (272, 474, 440, 273), (273, 440, 441, 274), (274, 441, 444, 275), (275, 444, 476, 276), (276, 476, 478, 277), (277, 478, 482, 278), (278, 482, 874, 279), (279, 874, 802, 280), (280, 802, 798, 281), (281, 798, 799, 282), (282, 799, 810, 283), (283, 810, 814, 284), (284, 814, 878, 285), (285, 878, 872, 286), (286, 872, 868, 287), (287, 868, 869, 288), (288, 869, 876, 289), (289, 876, 816, 290), (290, 816, 812, 291), (291, 812, 808, 292), (292, 808, 804, 293), (293, 804, 805, 294), (294, 805, 896, 295), (295, 896, 888, 296), (296, 888, 889, 297), (297, 889, 892, 298), (298, 892, 898, 299), (299, 898, 818, 0), (0, 1, 2, 3, 4, 5, 6, 7, 8, 9, 10, 11, 12, 13, 14, 15, 16, 17, 18, 19, 20, 21, 22, 23, 24, 25, 26, 27, 28, 29, 30, 31, 32, 33, 34, 35, 36, 37, 38, 39, 40, 41, 42, 43, 44, 45, 46, 47, 48, 49, 50, 51, 52, 53, 54, 55, 56, 57, 58, 59, 60, 61, 62, 63, 64, 65, 66, 67, 68, 69, 70, 71, 72, 73, 74, 75, 317, 316, 321, 385, 383, 355, 353, 352, 381, 379, 378, 361, 357, 347, 346, 349, 359, 319, 313, 303, 302, 305, 311, 309, 308, 373, 365, 364, 367, 375, 371, 369, 331, 329, 328, 393, 389, 388, 881, 887, 883, 837, 836, 823, 555, 554, 557, 561, 565, 625, 619, 618, 621, 627, 563, 559, 343, 339, 335, 334, 789, 341, 337, 325, 324, 391, 623, 551, 549, 548, 793, 797, 839, 833, 821, 820, 899, 893, 891, 890, 897, 807, 806, 809, 813, 817, 877, 871, 870, 873, 879, 815, 811, 801, 800, 803, 875, 483, 479, 477, 445, 442, 443, 475, 473, 472, 481, 399, 397, 396, 407, 411, 509, 503, 502, 505, 511, 507, 451, 450, 439, 437, 436, 447, 453, 413, 409, 405, 403, 402, 457, 456, 465, 469, 467, 463, 461, 460, 519, 521, 525, 517, 515, 514, 523, 423, 422, 425, 429, 433, 499, 225, 226, 227, 228, 229, 230, 231, 232, 233, 234, 235, 236, 237, 238, 239, 240, 241, 242, 243, 244, 245, 246, 247, 248, 249, 250, 251, 252, 253, 254, 255, 256, 257, 258, 259, 260, 261, 262, 263, 264, 265, 266, 267, 268, 269, 270, 271, 272, 273, 274, 275, 276, 277, 278, 279, 280, 281, 282, 283, 284, 285, 286, 287, 288, 289, 290, 291, 292, 293, 294, 295, 296, 297, 298, 299), (589, 587, 586, 588), (425, 424, 428, 429), (727, 725, 724, 726), (505, 504, 510, 511), (817, 816, 876, 877), (367, 366, 374, 375), (469, 468, 466, 467), (748, 746, 750, 751), (887, 886, 882, 883), (789, 788, 340, 341), (302, 300, 304, 305), (695, 694, 754, 755), (357, 356, 345, 347), (543, 542, 636, 637), (659, 657, 656, 658), (665, 663, 662, 664), (604, 602, 612, 613), (486, 484, 494, 495), (442, 441, 440, 443), (443, 440, 474, 475), (317, 314, 315, 316), (737, 735, 734, 736), (743, 742, 703, 705), (830, 828, 862, 863), (502, 500, 504, 505), (685, 683, 682, 684), (800, 798, 802, 803), (324, 322, 390, 391), (375, 374, 370, 371), (541, 540, 536, 537), (417, 415, 414, 416), (870, 868, 872, 873), (701, 700, 697, 699), (861, 860, 857, 859), (489, 488, 485, 487), (643, 641, 640, 642), (436, 434, 446, 447), (582, 580, 570, 571), (717, 716, 674, 675), (577, 576, 573, 575), (714, 712, 700, 701), (704, 702, 738, 739), (551, 550, 547, 549), (705, 703, 702, 704), (311, 310, 307, 309), (642, 640, 650, 651), (419, 418, 415, 417), (729, 728, 725, 727), (515, 513, 512, 514), (631, 629, 628, 630), (514, 512, 522, 523), (346, 344, 348, 349), (890, 888, 896, 897), (877, 876, 869, 871), (537, 536, 533, 535), (519, 518, 520, 521), (773, 772, 769, 771), (479, 478, 476, 477), (831, 829, 828, 830), (681, 680, 752, 753), (625, 624, 617, 619), (647, 646, 648, 649), (365, 363, 362, 364), (511, 510, 506, 507), (411, 410, 508, 509), (416, 414, 426, 427), (751, 750, 756, 757), (531, 530, 527, 529), (429, 428, 432, 433), (554, 553, 556, 557), (669, 668, 657, 659), (393, 392, 387, 389), (378, 376, 360, 361), (611, 610, 608, 609), (592, 590, 646, 647), (691, 690, 694, 695), (846, 844, 848, 849), (784, 782, 786, 787), (763, 762, 713, 715), (371, 370, 368, 369), (867, 866, 829, 831), (325, 323, 322, 324), (787, 786, 866, 867), (599, 598, 594, 595), (785, 783, 782, 784), (698, 696, 710, 711), (597, 596, 600, 601), (715, 713, 712, 714), (801, 799, 798, 800), (361, 360, 356, 357), (337, 336, 323, 325), (565, 564, 624, 625), (403, 401, 400, 402), (645, 644, 641, 643), (521, 520, 524, 525), (821, 819, 818, 820), (885, 884, 794, 795), (639, 638, 634, 635), (437, 435, 434, 436), (563, 562, 558, 559), (475, 474, 471, 473), (618, 616, 620, 621), (723, 722, 764, 765), (859, 857, 856, 858), (863, 862, 864, 865), (391, 390, 622, 623), (601, 600, 598, 599), (711, 710, 716, 717), (806, 804, 808, 809), (745, 744, 707, 709), (847, 845, 844, 846), (329, 327, 326, 328), (407, 406, 410, 411), (779, 778, 683, 685), (833, 832, 819, 821), (741, 740, 742, 743), (607, 606, 603, 605), (341, 340, 336, 337), (499, 498, 732, 733), (571, 570, 567, 569), (491, 490, 418, 419), (777, 776, 780, 781), (865, 864, 825, 827), (575, 573, 572, 574), (619, 617, 616, 618), (389, 387, 386, 388), (473, 471, 470, 472), (507, 506, 449, 451), (813, 812, 816, 817), (875, 874, 482, 483), (667, 666, 663, 665), (771, 769, 768, 770), (661, 660, 744, 745), (331, 330, 327, 329), (523, 522, 421, 423), (349, 348, 358, 359), (309, 307, 306, 308), (431, 430, 496, 497), (495, 494, 894, 895), (837, 835, 834, 836), (529, 527, 526, 528), (759, 758, 760, 761), (899, 898, 892, 893), (548, 546, 792, 793), (399, 398, 395, 397), (555, 552, 553, 554), (339, 338, 333, 335), (883, 882, 835, 837), (761, 760, 766, 767), (383, 382, 354, 355), (545, 544, 540, 541), (343, 342, 338, 339), (588, 586, 596, 597), (497, 496, 488, 489), (827, 825, 824, 826), (726, 724, 774, 775), (823, 822, 552, 555), (335, 333, 332, 334), (397, 395, 394, 396), (633, 632, 638, 639), (321, 320, 384, 385), (630, 628, 632, 633), (653, 652, 644, 645), (585, 584, 544, 545), (445, 444, 441, 442), (809, 808, 812, 813), (517, 516, 513, 515), (549, 547, 546, 548), (675, 674, 670, 671), (684, 682, 686, 687), (225, 499, 733, 731, 721, 720, 723, 765, 673, 669, 659, 658, 661, 745, 709, 708, 741, 743, 705, 704, 739, 737, 736, 759, 761, 767, 763, 715, 714, 701, 699, 698, 711, 717, 675, 671, 667, 665, 664, 729, 727, 726, 775, 777, 781, 773, 771, 770, 779, 685, 684, 687, 691, 695, 755, 749, 748, 751, 757, 693, 689, 679, 678, 681, 753, 493, 491, 419, 417, 416, 427, 431, 497, 489, 487, 486, 495, 895, 847, 846, 849, 853, 855, 851, 843, 842, 615, 611, 609, 577, 575, 574, 607, 605, 604, 613, 531, 529, 528, 539, 543, 637, 631, 630, 633, 639, 635, 583, 582, 571, 569, 568, 579, 585, 545, 541, 537, 535, 534, 589, 588, 597, 601, 599, 595, 593, 592, 647, 649, 653, 645, 643, 642, 651, 655, 885, 795, 791, 785, 784, 787, 867, 831, 830, 863, 865, 827, 826, 861, 859, 858, 317, 75, 76, 77, 78, 79, 80, 81, 82, 83, 84, 85, 86, 87, 88, 89, 90, 91, 92, 93, 94, 95, 96, 97, 98, 99, 100, 101, 102, 103, 104, 105, 106, 107, 108, 109, 110, 111, 112, 113, 114, 115, 116, 117, 118, 119, 120, 121, 122, 123, 124, 125, 126, 127, 128, 129, 130, 131, 132, 133, 134, 135, 136, 137, 138, 139, 140, 141, 142, 143, 144, 145, 146, 147, 148, 149, 150, 151, 152, 153, 154, 155, 156, 157, 158, 159, 160, 161, 162, 163, 164, 165, 166, 167, 168, 169, 170, 171, 172, 173, 174, 175, 176, 177, 178, 179, 180, 181, 182, 183, 184, 185, 186, 187, 188, 189, 190, 191, 192, 193, 194, 195, 196, 197, 198, 199, 200, 201, 202, 203, 204, 205, 206, 207, 208, 209, 210, 211, 212, 213, 214, 215, 216, 217, 218, 219, 220, 221, 222, 223, 224), (803, 802, 874, 875), (851, 850, 841, 843), (699, 697, 696, 698), (836, 834, 822, 823), (359, 358, 318, 319), (334, 332, 788, 789), (308, 306, 372, 373), (493, 492, 490, 491), (460, 458, 518, 519), (539, 538, 542, 543), (736, 734, 758, 759), (477, 476, 444, 445), (405, 404, 401, 403), (451, 449, 448, 450), (402, 400, 455, 457), (373, 372, 363, 365), (353, 351, 350, 352), (673, 672, 668, 669), (613, 612, 530, 531), (623, 622, 550, 551), (795, 794, 790, 791), (689, 688, 677, 679), (879, 878, 814, 815), (439, 438, 435, 437), (893, 892, 889, 891), (467, 466, 462, 463), (328, 326, 392, 393), (720, 718, 722, 723), (721, 719, 718, 720), (463, 462, 459, 461), (609, 608, 576, 577), (347, 345, 344, 346), (635, 634, 581, 583), (693, 692, 688, 689), (791, 790, 783, 785), (655, 654, 884, 885), (753, 752, 492, 493), (765, 764, 672, 673), (820, 818, 898, 899), (388, 386, 880, 881), (621, 620, 626, 627), (352, 350, 380, 381), (557, 556, 560, 561), (525, 524, 516, 517), (709, 707, 706, 708), (793, 792, 796, 797), (461, 459, 458, 460), (897, 896, 805, 807), (456, 454, 464, 465), (595, 594, 591, 593), (749, 747, 746, 748), (534, 532, 587, 589), (396, 394, 406, 407), (593, 591, 590, 592), (843, 841, 840, 842), (503, 501, 500, 502), (811, 810, 799, 801), (781, 780, 772, 773), (807, 805, 804, 806), (733, 732, 730, 731), (664, 662, 728, 729), (895, 894, 845, 847), (450, 448, 438, 439), (422, 420, 424, 425), (409, 408, 404, 405), (858, 856, 314, 317), (313, 312, 301, 303), (447, 446, 452, 453), (568, 566, 578, 579), (649, 648, 652, 653), (871, 869, 868, 870), (413, 412, 408, 409), (842, 840, 614, 615), (364, 362, 366, 367), (355, 354, 351, 353), (853, 852, 854, 855), (767, 766, 762, 763), (319, 318, 312, 313), (528, 526, 538, 539), (369, 368, 330, 331), (739, 738, 735, 737), (561, 560, 564, 565), (433, 432, 498, 499), (770, 768, 778, 779), (579, 578, 584, 585), (755, 754, 747, 749), (891, 889, 888, 890), (472, 470, 480, 481), (481, 480, 398, 399), (385, 384, 382, 383), (839, 838, 832, 833), (303, 301, 300, 302), (881, 880, 886, 887), (678, 676, 680, 681), (483, 482, 478, 479), (559, 558, 342, 343), (637, 636, 629, 631), (487, 485, 484, 486), (757, 756, 692, 693), (815, 814, 810, 811), (379, 377, 376, 378), (535, 533, 532, 534), (615, 614, 610, 611), (873, 872, 878, 879), (569, 567, 566, 568), (427, 426, 430, 431), (453, 452, 412, 413), (687, 686, 690, 691), (574, 572, 606, 607), (305, 304, 310, 311), (651, 650, 654, 655), (658, 656, 660, 661), (583, 581, 580, 582), (465, 464, 468, 469), (316, 315, 320, 321), (731, 730, 719, 721), (775, 774, 776, 777), (797, 796, 838, 839), (849, 848, 852, 853), (855, 854, 850, 851), (826, 824, 860, 861), (457, 455, 454, 456), (605, 603, 602, 604), (708, 706, 740, 741), (627, 626, 562, 563), (381, 380, 377, 379), (679, 677, 676, 678), (671, 670, 666, 667), (423, 421, 420, 422), (509, 508, 501, 503)])
me_cone_001.use_remesh_preserve_volume = False
me_cone_001.use_remesh_preserve_attributes = False
me_cone_001.use_mirror_vertex_groups = False
me_cone_001.update()

# ---- objects
ob_cone_001 = bpy.data.objects.new('Cone.001', me_cone_001)

# ---- transforms, parenting, visibility, modifiers, constraints
ob_cone_001.location = (0.0, 0.0, 1.0)
ob_cone_001.rotation_euler = (0.0, 3.142, 0.0)
ob_cone_001.scale = (3.1, 3.1, 1.0)
ob_cone_001.lineart.crease_threshold = 0.0

# ---- collection membership
col_collection_1.objects.link(ob_cone_001)

# ---- scene / render settings (as saved in the file)
scene.frame_start = 1; scene.frame_end = 250; scene.frame_set(1)
scene.render.engine = 'BLENDER_EEVEE_NEXT'
scene.render.resolution_percentage = 50
scene.render.dither_intensity = 0.0
scene.cycles.use_denoising = False
scene.cycles.samples = 128
scene.cycles.sampling_pattern = 'TABULATED_SOBOL'
scene.cycles.light_sampling_threshold = 0.0
scene.cycles.use_adaptive_sampling = False
scene.cycles.use_light_tree = False
scene.cycles.blur_glossy = 0.0
scene.cycles.sample_clamp_indirect = 0.0
scene.view_settings.view_transform = 'Standard'
bpy.context.view_layer.update()

# ---- added for rendering (the .blend has no active camera and no usable light): camera, sun
cam_auto = bpy.data.cameras.new('AutoCamera')
cam_auto.lens = 50.0
cam_auto.sensor_width = 36.0
cam_auto.clip_end = 1000.0
ob_auto_camera = bpy.data.objects.new('AutoCamera', cam_auto)
scene.collection.objects.link(ob_auto_camera)
ob_auto_camera.location = (8.19691, -9.8363, 7.92338)
ob_auto_camera.rotation_euler = (1.09748, -7.21219e-08, 0.694738)
scene.camera = ob_auto_camera
light_auto_sun = bpy.data.lights.new('AutoSun', 'SUN')
light_auto_sun.energy = 3.0
light_auto_sun.angle = 0.0523599
ob_auto_sun = bpy.data.objects.new('AutoSun', light_auto_sun)
scene.collection.objects.link(ob_auto_sun)
ob_auto_sun.rotation_euler = (0.872665, 0.174533, 0.523599)
bpy.context.view_layer.update()

